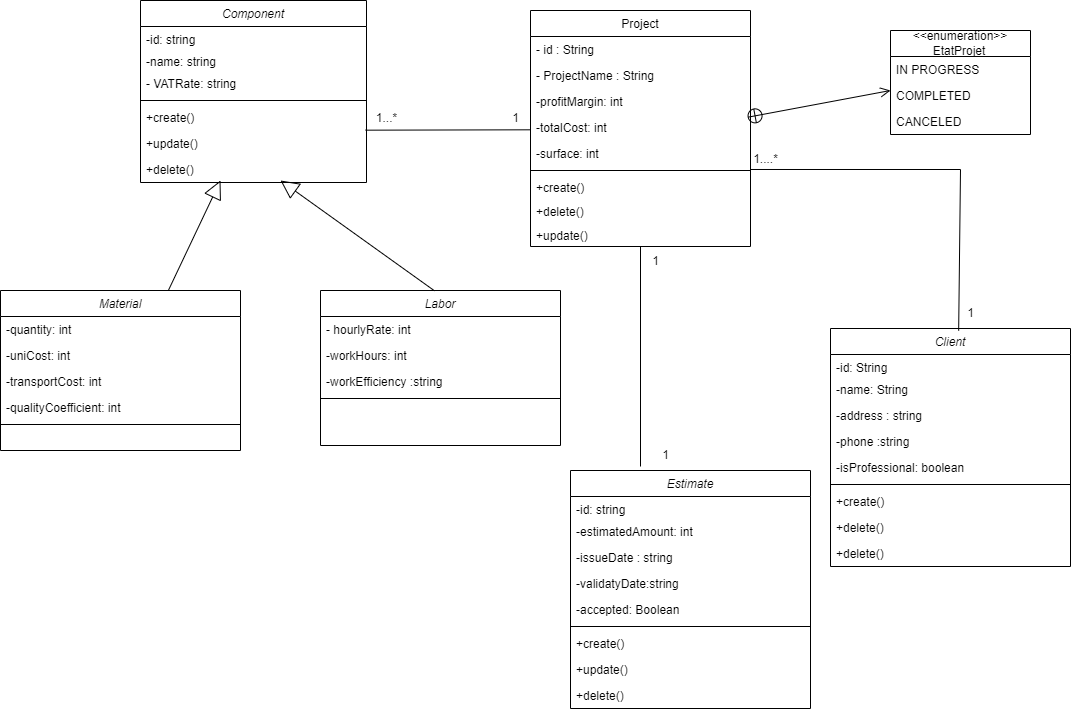

The diagram above was exported from draw.io. Its source (the exported page's mxGraphModel, read from the mxfile embedded in the PNG):
<mxGraphModel dx="2415" dy="824" grid="1" gridSize="10" guides="1" tooltips="1" connect="1" arrows="1" fold="1" page="1" pageScale="1" pageWidth="827" pageHeight="1169" math="0" shadow="0">
  <root>
    <mxCell id="WIyWlLk6GJQsqaUBKTNV-0" />
    <mxCell id="WIyWlLk6GJQsqaUBKTNV-1" parent="WIyWlLk6GJQsqaUBKTNV-0" />
    <mxCell id="zkfFHV4jXpPFQw0GAbJ--0" value="Component     " style="swimlane;fontStyle=2;align=center;verticalAlign=top;childLayout=stackLayout;horizontal=1;startSize=26;horizontalStack=0;resizeParent=1;resizeLast=0;collapsible=1;marginBottom=0;rounded=0;shadow=0;strokeWidth=1;" parent="WIyWlLk6GJQsqaUBKTNV-1" vertex="1">
      <mxGeometry x="-180" y="190" width="226" height="182" as="geometry">
        <mxRectangle x="230" y="140" width="160" height="26" as="alternateBounds" />
      </mxGeometry>
    </mxCell>
    <mxCell id="zkfFHV4jXpPFQw0GAbJ--1" value="-id: string" style="text;align=left;verticalAlign=top;spacingLeft=4;spacingRight=4;overflow=hidden;rotatable=0;points=[[0,0.5],[1,0.5]];portConstraint=eastwest;" parent="zkfFHV4jXpPFQw0GAbJ--0" vertex="1">
      <mxGeometry y="26" width="226" height="22" as="geometry" />
    </mxCell>
    <mxCell id="PsF7-zOCQFEGyzmjZl3m-88" value="-name: string" style="text;align=left;verticalAlign=top;spacingLeft=4;spacingRight=4;overflow=hidden;rotatable=0;points=[[0,0.5],[1,0.5]];portConstraint=eastwest;" parent="zkfFHV4jXpPFQw0GAbJ--0" vertex="1">
      <mxGeometry y="48" width="226" height="22" as="geometry" />
    </mxCell>
    <mxCell id="BqalS1eod_ezLlxgk8h5-10" value="- VATRate: string&#10;" style="text;align=left;verticalAlign=top;spacingLeft=4;spacingRight=4;overflow=hidden;rotatable=0;points=[[0,0.5],[1,0.5]];portConstraint=eastwest;rounded=0;shadow=0;html=0;" parent="zkfFHV4jXpPFQw0GAbJ--0" vertex="1">
      <mxGeometry y="70" width="226" height="26" as="geometry" />
    </mxCell>
    <mxCell id="zkfFHV4jXpPFQw0GAbJ--4" value="" style="line;html=1;strokeWidth=1;align=left;verticalAlign=middle;spacingTop=-1;spacingLeft=3;spacingRight=3;rotatable=0;labelPosition=right;points=[];portConstraint=eastwest;" parent="zkfFHV4jXpPFQw0GAbJ--0" vertex="1">
      <mxGeometry y="96" width="226" height="8" as="geometry" />
    </mxCell>
    <mxCell id="zkfFHV4jXpPFQw0GAbJ--5" value="+create()" style="text;align=left;verticalAlign=top;spacingLeft=4;spacingRight=4;overflow=hidden;rotatable=0;points=[[0,0.5],[1,0.5]];portConstraint=eastwest;" parent="zkfFHV4jXpPFQw0GAbJ--0" vertex="1">
      <mxGeometry y="104" width="226" height="26" as="geometry" />
    </mxCell>
    <mxCell id="jexLTUdQgLVCjIS4o-O9-56" value="+update()" style="text;align=left;verticalAlign=top;spacingLeft=4;spacingRight=4;overflow=hidden;rotatable=0;points=[[0,0.5],[1,0.5]];portConstraint=eastwest;" parent="zkfFHV4jXpPFQw0GAbJ--0" vertex="1">
      <mxGeometry y="130" width="226" height="26" as="geometry" />
    </mxCell>
    <mxCell id="jexLTUdQgLVCjIS4o-O9-57" value="+delete()" style="text;align=left;verticalAlign=top;spacingLeft=4;spacingRight=4;overflow=hidden;rotatable=0;points=[[0,0.5],[1,0.5]];portConstraint=eastwest;" parent="zkfFHV4jXpPFQw0GAbJ--0" vertex="1">
      <mxGeometry y="156" width="226" height="26" as="geometry" />
    </mxCell>
    <mxCell id="PsF7-zOCQFEGyzmjZl3m-1" value="Material" style="swimlane;fontStyle=2;align=center;verticalAlign=top;childLayout=stackLayout;horizontal=1;startSize=26;horizontalStack=0;resizeParent=1;resizeLast=0;collapsible=1;marginBottom=0;rounded=0;shadow=0;strokeWidth=1;" parent="WIyWlLk6GJQsqaUBKTNV-1" vertex="1">
      <mxGeometry x="-320" y="480" width="240" height="160" as="geometry">
        <mxRectangle x="230" y="140" width="160" height="26" as="alternateBounds" />
      </mxGeometry>
    </mxCell>
    <mxCell id="PsF7-zOCQFEGyzmjZl3m-3" value="-quantity: int&#10;" style="text;align=left;verticalAlign=top;spacingLeft=4;spacingRight=4;overflow=hidden;rotatable=0;points=[[0,0.5],[1,0.5]];portConstraint=eastwest;rounded=0;shadow=0;html=0;" parent="PsF7-zOCQFEGyzmjZl3m-1" vertex="1">
      <mxGeometry y="26" width="240" height="26" as="geometry" />
    </mxCell>
    <mxCell id="PsF7-zOCQFEGyzmjZl3m-4" value="-uniCost: int&#10;" style="text;align=left;verticalAlign=top;spacingLeft=4;spacingRight=4;overflow=hidden;rotatable=0;points=[[0,0.5],[1,0.5]];portConstraint=eastwest;rounded=0;shadow=0;html=0;" parent="PsF7-zOCQFEGyzmjZl3m-1" vertex="1">
      <mxGeometry y="52" width="240" height="26" as="geometry" />
    </mxCell>
    <mxCell id="PsF7-zOCQFEGyzmjZl3m-84" value="-transportCost: int&#10;" style="text;align=left;verticalAlign=top;spacingLeft=4;spacingRight=4;overflow=hidden;rotatable=0;points=[[0,0.5],[1,0.5]];portConstraint=eastwest;rounded=0;shadow=0;html=0;" parent="PsF7-zOCQFEGyzmjZl3m-1" vertex="1">
      <mxGeometry y="78" width="240" height="26" as="geometry" />
    </mxCell>
    <mxCell id="PsF7-zOCQFEGyzmjZl3m-85" value="-qualityCoefficient: int&#10;" style="text;align=left;verticalAlign=top;spacingLeft=4;spacingRight=4;overflow=hidden;rotatable=0;points=[[0,0.5],[1,0.5]];portConstraint=eastwest;rounded=0;shadow=0;html=0;" parent="PsF7-zOCQFEGyzmjZl3m-1" vertex="1">
      <mxGeometry y="104" width="240" height="26" as="geometry" />
    </mxCell>
    <mxCell id="PsF7-zOCQFEGyzmjZl3m-7" value="" style="line;html=1;strokeWidth=1;align=left;verticalAlign=middle;spacingTop=-1;spacingLeft=3;spacingRight=3;rotatable=0;labelPosition=right;points=[];portConstraint=eastwest;" parent="PsF7-zOCQFEGyzmjZl3m-1" vertex="1">
      <mxGeometry y="130" width="240" height="8" as="geometry" />
    </mxCell>
    <mxCell id="PsF7-zOCQFEGyzmjZl3m-25" value="Estimate" style="swimlane;fontStyle=2;align=center;verticalAlign=top;childLayout=stackLayout;horizontal=1;startSize=26;horizontalStack=0;resizeParent=1;resizeLast=0;collapsible=1;marginBottom=0;rounded=0;shadow=0;strokeWidth=1;" parent="WIyWlLk6GJQsqaUBKTNV-1" vertex="1">
      <mxGeometry x="250" y="660" width="240" height="238" as="geometry">
        <mxRectangle x="230" y="140" width="160" height="26" as="alternateBounds" />
      </mxGeometry>
    </mxCell>
    <mxCell id="PsF7-zOCQFEGyzmjZl3m-26" value="-id: string" style="text;align=left;verticalAlign=top;spacingLeft=4;spacingRight=4;overflow=hidden;rotatable=0;points=[[0,0.5],[1,0.5]];portConstraint=eastwest;" parent="PsF7-zOCQFEGyzmjZl3m-25" vertex="1">
      <mxGeometry y="26" width="240" height="22" as="geometry" />
    </mxCell>
    <mxCell id="PsF7-zOCQFEGyzmjZl3m-27" value="-estimatedAmount: int&#10;&#10;" style="text;align=left;verticalAlign=top;spacingLeft=4;spacingRight=4;overflow=hidden;rotatable=0;points=[[0,0.5],[1,0.5]];portConstraint=eastwest;rounded=0;shadow=0;html=0;" parent="PsF7-zOCQFEGyzmjZl3m-25" vertex="1">
      <mxGeometry y="48" width="240" height="26" as="geometry" />
    </mxCell>
    <mxCell id="PsF7-zOCQFEGyzmjZl3m-28" value="-issueDate : string&#10;" style="text;align=left;verticalAlign=top;spacingLeft=4;spacingRight=4;overflow=hidden;rotatable=0;points=[[0,0.5],[1,0.5]];portConstraint=eastwest;rounded=0;shadow=0;html=0;" parent="PsF7-zOCQFEGyzmjZl3m-25" vertex="1">
      <mxGeometry y="74" width="240" height="26" as="geometry" />
    </mxCell>
    <mxCell id="PsF7-zOCQFEGyzmjZl3m-29" value="-validatyDate:string&#10;" style="text;align=left;verticalAlign=top;spacingLeft=4;spacingRight=4;overflow=hidden;rotatable=0;points=[[0,0.5],[1,0.5]];portConstraint=eastwest;rounded=0;shadow=0;html=0;" parent="PsF7-zOCQFEGyzmjZl3m-25" vertex="1">
      <mxGeometry y="100" width="240" height="26" as="geometry" />
    </mxCell>
    <mxCell id="PsF7-zOCQFEGyzmjZl3m-30" value="-accepted: Boolean&#10;" style="text;align=left;verticalAlign=top;spacingLeft=4;spacingRight=4;overflow=hidden;rotatable=0;points=[[0,0.5],[1,0.5]];portConstraint=eastwest;rounded=0;shadow=0;html=0;" parent="PsF7-zOCQFEGyzmjZl3m-25" vertex="1">
      <mxGeometry y="126" width="240" height="26" as="geometry" />
    </mxCell>
    <mxCell id="PsF7-zOCQFEGyzmjZl3m-31" value="" style="line;html=1;strokeWidth=1;align=left;verticalAlign=middle;spacingTop=-1;spacingLeft=3;spacingRight=3;rotatable=0;labelPosition=right;points=[];portConstraint=eastwest;" parent="PsF7-zOCQFEGyzmjZl3m-25" vertex="1">
      <mxGeometry y="152" width="240" height="8" as="geometry" />
    </mxCell>
    <mxCell id="PsF7-zOCQFEGyzmjZl3m-32" value="+create()" style="text;align=left;verticalAlign=top;spacingLeft=4;spacingRight=4;overflow=hidden;rotatable=0;points=[[0,0.5],[1,0.5]];portConstraint=eastwest;" parent="PsF7-zOCQFEGyzmjZl3m-25" vertex="1">
      <mxGeometry y="160" width="240" height="26" as="geometry" />
    </mxCell>
    <mxCell id="PsF7-zOCQFEGyzmjZl3m-33" value="+update()" style="text;align=left;verticalAlign=top;spacingLeft=4;spacingRight=4;overflow=hidden;rotatable=0;points=[[0,0.5],[1,0.5]];portConstraint=eastwest;" parent="PsF7-zOCQFEGyzmjZl3m-25" vertex="1">
      <mxGeometry y="186" width="240" height="26" as="geometry" />
    </mxCell>
    <mxCell id="PsF7-zOCQFEGyzmjZl3m-75" value="+delete()" style="text;align=left;verticalAlign=top;spacingLeft=4;spacingRight=4;overflow=hidden;rotatable=0;points=[[0,0.5],[1,0.5]];portConstraint=eastwest;" parent="PsF7-zOCQFEGyzmjZl3m-25" vertex="1">
      <mxGeometry y="212" width="240" height="26" as="geometry" />
    </mxCell>
    <mxCell id="PsF7-zOCQFEGyzmjZl3m-34" value="Client" style="swimlane;fontStyle=2;align=center;verticalAlign=top;childLayout=stackLayout;horizontal=1;startSize=26;horizontalStack=0;resizeParent=1;resizeLast=0;collapsible=1;marginBottom=0;rounded=0;shadow=0;strokeWidth=1;" parent="WIyWlLk6GJQsqaUBKTNV-1" vertex="1">
      <mxGeometry x="510" y="518" width="240" height="238" as="geometry">
        <mxRectangle x="510" y="510" width="160" height="26" as="alternateBounds" />
      </mxGeometry>
    </mxCell>
    <mxCell id="PsF7-zOCQFEGyzmjZl3m-35" value="-id: String" style="text;align=left;verticalAlign=top;spacingLeft=4;spacingRight=4;overflow=hidden;rotatable=0;points=[[0,0.5],[1,0.5]];portConstraint=eastwest;" parent="PsF7-zOCQFEGyzmjZl3m-34" vertex="1">
      <mxGeometry y="26" width="240" height="22" as="geometry" />
    </mxCell>
    <mxCell id="PsF7-zOCQFEGyzmjZl3m-36" value="-name: String&#10;&#10;" style="text;align=left;verticalAlign=top;spacingLeft=4;spacingRight=4;overflow=hidden;rotatable=0;points=[[0,0.5],[1,0.5]];portConstraint=eastwest;rounded=0;shadow=0;html=0;" parent="PsF7-zOCQFEGyzmjZl3m-34" vertex="1">
      <mxGeometry y="48" width="240" height="26" as="geometry" />
    </mxCell>
    <mxCell id="PsF7-zOCQFEGyzmjZl3m-37" value="-address : string&#10;&#10;" style="text;align=left;verticalAlign=top;spacingLeft=4;spacingRight=4;overflow=hidden;rotatable=0;points=[[0,0.5],[1,0.5]];portConstraint=eastwest;rounded=0;shadow=0;html=0;" parent="PsF7-zOCQFEGyzmjZl3m-34" vertex="1">
      <mxGeometry y="74" width="240" height="26" as="geometry" />
    </mxCell>
    <mxCell id="PsF7-zOCQFEGyzmjZl3m-38" value="-phone :string&#10;&#10;" style="text;align=left;verticalAlign=top;spacingLeft=4;spacingRight=4;overflow=hidden;rotatable=0;points=[[0,0.5],[1,0.5]];portConstraint=eastwest;rounded=0;shadow=0;html=0;" parent="PsF7-zOCQFEGyzmjZl3m-34" vertex="1">
      <mxGeometry y="100" width="240" height="26" as="geometry" />
    </mxCell>
    <mxCell id="PsF7-zOCQFEGyzmjZl3m-39" value="-isProfessional: boolean&#10;" style="text;align=left;verticalAlign=top;spacingLeft=4;spacingRight=4;overflow=hidden;rotatable=0;points=[[0,0.5],[1,0.5]];portConstraint=eastwest;rounded=0;shadow=0;html=0;" parent="PsF7-zOCQFEGyzmjZl3m-34" vertex="1">
      <mxGeometry y="126" width="240" height="26" as="geometry" />
    </mxCell>
    <mxCell id="PsF7-zOCQFEGyzmjZl3m-40" value="" style="line;html=1;strokeWidth=1;align=left;verticalAlign=middle;spacingTop=-1;spacingLeft=3;spacingRight=3;rotatable=0;labelPosition=right;points=[];portConstraint=eastwest;" parent="PsF7-zOCQFEGyzmjZl3m-34" vertex="1">
      <mxGeometry y="152" width="240" height="8" as="geometry" />
    </mxCell>
    <mxCell id="PsF7-zOCQFEGyzmjZl3m-41" value="+create()" style="text;align=left;verticalAlign=top;spacingLeft=4;spacingRight=4;overflow=hidden;rotatable=0;points=[[0,0.5],[1,0.5]];portConstraint=eastwest;" parent="PsF7-zOCQFEGyzmjZl3m-34" vertex="1">
      <mxGeometry y="160" width="240" height="26" as="geometry" />
    </mxCell>
    <mxCell id="PsF7-zOCQFEGyzmjZl3m-42" value="+delete()" style="text;align=left;verticalAlign=top;spacingLeft=4;spacingRight=4;overflow=hidden;rotatable=0;points=[[0,0.5],[1,0.5]];portConstraint=eastwest;" parent="PsF7-zOCQFEGyzmjZl3m-34" vertex="1">
      <mxGeometry y="186" width="240" height="26" as="geometry" />
    </mxCell>
    <mxCell id="PsF7-zOCQFEGyzmjZl3m-64" value="+delete()" style="text;align=left;verticalAlign=top;spacingLeft=4;spacingRight=4;overflow=hidden;rotatable=0;points=[[0,0.5],[1,0.5]];portConstraint=eastwest;" parent="PsF7-zOCQFEGyzmjZl3m-34" vertex="1">
      <mxGeometry y="212" width="240" height="26" as="geometry" />
    </mxCell>
    <mxCell id="PsF7-zOCQFEGyzmjZl3m-11" value="Labor" style="swimlane;fontStyle=2;align=center;verticalAlign=top;childLayout=stackLayout;horizontal=1;startSize=26;horizontalStack=0;resizeParent=1;resizeLast=0;collapsible=1;marginBottom=0;rounded=0;shadow=0;strokeWidth=1;" parent="WIyWlLk6GJQsqaUBKTNV-1" vertex="1">
      <mxGeometry y="480" width="240" height="155" as="geometry">
        <mxRectangle x="230" y="140" width="160" height="26" as="alternateBounds" />
      </mxGeometry>
    </mxCell>
    <mxCell id="PsF7-zOCQFEGyzmjZl3m-13" value="- hourlyRate: int&#10;" style="text;align=left;verticalAlign=top;spacingLeft=4;spacingRight=4;overflow=hidden;rotatable=0;points=[[0,0.5],[1,0.5]];portConstraint=eastwest;rounded=0;shadow=0;html=0;" parent="PsF7-zOCQFEGyzmjZl3m-11" vertex="1">
      <mxGeometry y="26" width="240" height="26" as="geometry" />
    </mxCell>
    <mxCell id="PsF7-zOCQFEGyzmjZl3m-14" value="-workHours: int&#10;&#10;" style="text;align=left;verticalAlign=top;spacingLeft=4;spacingRight=4;overflow=hidden;rotatable=0;points=[[0,0.5],[1,0.5]];portConstraint=eastwest;rounded=0;shadow=0;html=0;" parent="PsF7-zOCQFEGyzmjZl3m-11" vertex="1">
      <mxGeometry y="52" width="240" height="26" as="geometry" />
    </mxCell>
    <mxCell id="PsF7-zOCQFEGyzmjZl3m-15" value="-workEfficiency :string&#10;" style="text;align=left;verticalAlign=top;spacingLeft=4;spacingRight=4;overflow=hidden;rotatable=0;points=[[0,0.5],[1,0.5]];portConstraint=eastwest;rounded=0;shadow=0;html=0;" parent="PsF7-zOCQFEGyzmjZl3m-11" vertex="1">
      <mxGeometry y="78" width="240" height="26" as="geometry" />
    </mxCell>
    <mxCell id="PsF7-zOCQFEGyzmjZl3m-17" value="" style="line;html=1;strokeWidth=1;align=left;verticalAlign=middle;spacingTop=-1;spacingLeft=3;spacingRight=3;rotatable=0;labelPosition=right;points=[];portConstraint=eastwest;" parent="PsF7-zOCQFEGyzmjZl3m-11" vertex="1">
      <mxGeometry y="104" width="240" height="8" as="geometry" />
    </mxCell>
    <mxCell id="zkfFHV4jXpPFQw0GAbJ--17" value="Project" style="swimlane;fontStyle=0;align=center;verticalAlign=top;childLayout=stackLayout;horizontal=1;startSize=26;horizontalStack=0;resizeParent=1;resizeLast=0;collapsible=1;marginBottom=0;rounded=0;shadow=0;strokeWidth=1;gradientColor=none;" parent="WIyWlLk6GJQsqaUBKTNV-1" vertex="1">
      <mxGeometry x="210" y="200" width="220" height="236" as="geometry">
        <mxRectangle x="550" y="140" width="160" height="26" as="alternateBounds" />
      </mxGeometry>
    </mxCell>
    <mxCell id="zkfFHV4jXpPFQw0GAbJ--21" value="- id : String" style="text;align=left;verticalAlign=top;spacingLeft=4;spacingRight=4;overflow=hidden;rotatable=0;points=[[0,0.5],[1,0.5]];portConstraint=eastwest;rounded=0;shadow=0;html=0;" parent="zkfFHV4jXpPFQw0GAbJ--17" vertex="1">
      <mxGeometry y="26" width="220" height="26" as="geometry" />
    </mxCell>
    <mxCell id="PsF7-zOCQFEGyzmjZl3m-89" value="- ProjectName : String" style="text;align=left;verticalAlign=top;spacingLeft=4;spacingRight=4;overflow=hidden;rotatable=0;points=[[0,0.5],[1,0.5]];portConstraint=eastwest;rounded=0;shadow=0;html=0;" parent="zkfFHV4jXpPFQw0GAbJ--17" vertex="1">
      <mxGeometry y="52" width="220" height="26" as="geometry" />
    </mxCell>
    <mxCell id="BqalS1eod_ezLlxgk8h5-1" value="-profitMargin: int" style="text;align=left;verticalAlign=top;spacingLeft=4;spacingRight=4;overflow=hidden;rotatable=0;points=[[0,0.5],[1,0.5]];portConstraint=eastwest;rounded=0;shadow=0;html=0;" parent="zkfFHV4jXpPFQw0GAbJ--17" vertex="1">
      <mxGeometry y="78" width="220" height="26" as="geometry" />
    </mxCell>
    <mxCell id="BqalS1eod_ezLlxgk8h5-2" value="-totalCost: int" style="text;align=left;verticalAlign=top;spacingLeft=4;spacingRight=4;overflow=hidden;rotatable=0;points=[[0,0.5],[1,0.5]];portConstraint=eastwest;rounded=0;shadow=0;html=0;" parent="zkfFHV4jXpPFQw0GAbJ--17" vertex="1">
      <mxGeometry y="104" width="220" height="26" as="geometry" />
    </mxCell>
    <mxCell id="PsF7-zOCQFEGyzmjZl3m-91" value="-surface: int" style="text;align=left;verticalAlign=top;spacingLeft=4;spacingRight=4;overflow=hidden;rotatable=0;points=[[0,0.5],[1,0.5]];portConstraint=eastwest;rounded=0;shadow=0;html=0;" parent="zkfFHV4jXpPFQw0GAbJ--17" vertex="1">
      <mxGeometry y="130" width="220" height="26" as="geometry" />
    </mxCell>
    <mxCell id="zkfFHV4jXpPFQw0GAbJ--23" value="" style="line;html=1;strokeWidth=1;align=left;verticalAlign=middle;spacingTop=-1;spacingLeft=3;spacingRight=3;rotatable=0;labelPosition=right;points=[];portConstraint=eastwest;" parent="zkfFHV4jXpPFQw0GAbJ--17" vertex="1">
      <mxGeometry y="156" width="220" height="8" as="geometry" />
    </mxCell>
    <mxCell id="zkfFHV4jXpPFQw0GAbJ--24" value="+create()" style="text;align=left;verticalAlign=top;spacingLeft=4;spacingRight=4;overflow=hidden;rotatable=0;points=[[0,0.5],[1,0.5]];portConstraint=eastwest;" parent="zkfFHV4jXpPFQw0GAbJ--17" vertex="1">
      <mxGeometry y="164" width="220" height="24" as="geometry" />
    </mxCell>
    <mxCell id="jexLTUdQgLVCjIS4o-O9-43" value="+delete()" style="text;align=left;verticalAlign=top;spacingLeft=4;spacingRight=4;overflow=hidden;rotatable=0;points=[[0,0.5],[1,0.5]];portConstraint=eastwest;" parent="zkfFHV4jXpPFQw0GAbJ--17" vertex="1">
      <mxGeometry y="188" width="220" height="24" as="geometry" />
    </mxCell>
    <mxCell id="jexLTUdQgLVCjIS4o-O9-55" value="+update()" style="text;align=left;verticalAlign=top;spacingLeft=4;spacingRight=4;overflow=hidden;rotatable=0;points=[[0,0.5],[1,0.5]];portConstraint=eastwest;" parent="zkfFHV4jXpPFQw0GAbJ--17" vertex="1">
      <mxGeometry y="212" width="220" height="24" as="geometry" />
    </mxCell>
    <mxCell id="jexLTUdQgLVCjIS4o-O9-27" value="1" style="text;html=1;align=center;verticalAlign=middle;resizable=0;points=[];autosize=1;strokeColor=none;fillColor=none;" parent="WIyWlLk6GJQsqaUBKTNV-1" vertex="1">
      <mxGeometry x="180" y="293" width="30" height="30" as="geometry" />
    </mxCell>
    <mxCell id="jexLTUdQgLVCjIS4o-O9-29" value="1&lt;span style=&quot;background-color: initial;&quot;&gt;...*&lt;/span&gt;" style="text;html=1;align=center;verticalAlign=middle;resizable=0;points=[];autosize=1;strokeColor=none;fillColor=none;" parent="WIyWlLk6GJQsqaUBKTNV-1" vertex="1">
      <mxGeometry x="46" y="293" width="40" height="30" as="geometry" />
    </mxCell>
    <mxCell id="PsF7-zOCQFEGyzmjZl3m-57" value="&lt;div&gt;&lt;span style=&quot;text-align: left; text-wrap: nowrap;&quot;&gt;&amp;lt;&amp;lt;enumeration&amp;gt;&amp;gt;&lt;/span&gt;&lt;/div&gt;&lt;div style=&quot;text-align: left;&quot;&gt;&amp;nbsp; &amp;nbsp; &amp;nbsp; EtatProjet&lt;br&gt;&lt;/div&gt;" style="swimlane;fontStyle=0;childLayout=stackLayout;horizontal=1;startSize=26;fillColor=none;horizontalStack=0;resizeParent=1;resizeParentMax=0;resizeLast=0;collapsible=1;marginBottom=0;whiteSpace=wrap;html=1;" parent="WIyWlLk6GJQsqaUBKTNV-1" vertex="1">
      <mxGeometry x="570" y="220" width="140" height="104" as="geometry" />
    </mxCell>
    <mxCell id="PsF7-zOCQFEGyzmjZl3m-58" value="IN PROGRESS" style="text;strokeColor=none;fillColor=none;align=left;verticalAlign=top;spacingLeft=4;spacingRight=4;overflow=hidden;rotatable=0;points=[[0,0.5],[1,0.5]];portConstraint=eastwest;whiteSpace=wrap;html=1;" parent="PsF7-zOCQFEGyzmjZl3m-57" vertex="1">
      <mxGeometry y="26" width="140" height="26" as="geometry" />
    </mxCell>
    <mxCell id="PsF7-zOCQFEGyzmjZl3m-59" value="COMPLETED" style="text;strokeColor=none;fillColor=none;align=left;verticalAlign=top;spacingLeft=4;spacingRight=4;overflow=hidden;rotatable=0;points=[[0,0.5],[1,0.5]];portConstraint=eastwest;whiteSpace=wrap;html=1;" parent="PsF7-zOCQFEGyzmjZl3m-57" vertex="1">
      <mxGeometry y="52" width="140" height="26" as="geometry" />
    </mxCell>
    <mxCell id="PsF7-zOCQFEGyzmjZl3m-60" value="CANCELED" style="text;strokeColor=none;fillColor=none;align=left;verticalAlign=top;spacingLeft=4;spacingRight=4;overflow=hidden;rotatable=0;points=[[0,0.5],[1,0.5]];portConstraint=eastwest;whiteSpace=wrap;html=1;" parent="PsF7-zOCQFEGyzmjZl3m-57" vertex="1">
      <mxGeometry y="78" width="140" height="26" as="geometry" />
    </mxCell>
    <mxCell id="PsF7-zOCQFEGyzmjZl3m-56" value="" style="endArrow=open;startArrow=circlePlus;endFill=0;startFill=0;endSize=8;html=1;rounded=0;exitX=0.985;exitY=0.109;exitDx=0;exitDy=0;exitPerimeter=0;" parent="WIyWlLk6GJQsqaUBKTNV-1" source="BqalS1eod_ezLlxgk8h5-2" edge="1">
      <mxGeometry width="160" relative="1" as="geometry">
        <mxPoint x="839" y="288" as="sourcePoint" />
        <mxPoint x="570" y="280" as="targetPoint" />
      </mxGeometry>
    </mxCell>
    <mxCell id="PsF7-zOCQFEGyzmjZl3m-50" value="" style="endArrow=none;html=1;rounded=0;entryX=-0.001;entryY=0.589;entryDx=0;entryDy=0;exitX=-0.028;exitY=0.889;exitDx=0;exitDy=0;exitPerimeter=0;entryPerimeter=0;" parent="WIyWlLk6GJQsqaUBKTNV-1" source="jexLTUdQgLVCjIS4o-O9-29" edge="1">
      <mxGeometry width="50" height="50" relative="1" as="geometry">
        <mxPoint x="100" y="440" as="sourcePoint" />
        <mxPoint x="209.77999999999997" y="319.31399999999996" as="targetPoint" />
      </mxGeometry>
    </mxCell>
    <mxCell id="PsF7-zOCQFEGyzmjZl3m-55" value="" style="endArrow=none;html=1;rounded=0;entryX=0.209;entryY=0.833;entryDx=0;entryDy=0;entryPerimeter=0;exitX=0.534;exitY=0.009;exitDx=0;exitDy=0;exitPerimeter=0;" parent="WIyWlLk6GJQsqaUBKTNV-1" source="PsF7-zOCQFEGyzmjZl3m-34" target="PsF7-zOCQFEGyzmjZl3m-63" edge="1">
      <mxGeometry width="50" height="50" relative="1" as="geometry">
        <mxPoint x="635" y="510" as="sourcePoint" />
        <mxPoint x="120" y="610" as="targetPoint" />
        <Array as="points">
          <mxPoint x="640" y="359" />
        </Array>
      </mxGeometry>
    </mxCell>
    <mxCell id="PsF7-zOCQFEGyzmjZl3m-62" value="1" style="text;html=1;align=center;verticalAlign=middle;resizable=0;points=[];autosize=1;strokeColor=none;fillColor=none;" parent="WIyWlLk6GJQsqaUBKTNV-1" vertex="1">
      <mxGeometry x="635" y="488" width="30" height="30" as="geometry" />
    </mxCell>
    <mxCell id="PsF7-zOCQFEGyzmjZl3m-63" value="1....*" style="text;html=1;align=center;verticalAlign=middle;resizable=0;points=[];autosize=1;strokeColor=none;fillColor=none;" parent="WIyWlLk6GJQsqaUBKTNV-1" vertex="1">
      <mxGeometry x="420" y="334" width="50" height="30" as="geometry" />
    </mxCell>
    <mxCell id="PsF7-zOCQFEGyzmjZl3m-77" value="" style="endArrow=none;html=1;rounded=0;" parent="WIyWlLk6GJQsqaUBKTNV-1" edge="1" target="jexLTUdQgLVCjIS4o-O9-55">
      <mxGeometry width="50" height="50" relative="1" as="geometry">
        <mxPoint x="320" y="656" as="sourcePoint" />
        <mxPoint x="-180" y="313" as="targetPoint" />
      </mxGeometry>
    </mxCell>
    <mxCell id="PsF7-zOCQFEGyzmjZl3m-79" value="1" style="text;html=1;align=center;verticalAlign=middle;resizable=0;points=[];autosize=1;strokeColor=none;fillColor=none;" parent="WIyWlLk6GJQsqaUBKTNV-1" vertex="1">
      <mxGeometry x="320" y="436" width="30" height="30" as="geometry" />
    </mxCell>
    <mxCell id="PsF7-zOCQFEGyzmjZl3m-82" value="" style="endArrow=block;endSize=16;endFill=0;html=1;rounded=0;exitX=0.7;exitY=-0.002;exitDx=0;exitDy=0;exitPerimeter=0;" parent="WIyWlLk6GJQsqaUBKTNV-1" source="PsF7-zOCQFEGyzmjZl3m-1" edge="1">
      <mxGeometry width="160" relative="1" as="geometry">
        <mxPoint x="-50" y="560" as="sourcePoint" />
        <mxPoint x="-100" y="370" as="targetPoint" />
      </mxGeometry>
    </mxCell>
    <mxCell id="PsF7-zOCQFEGyzmjZl3m-83" value="" style="endArrow=block;endSize=16;endFill=0;html=1;rounded=0;exitX=0.475;exitY=0.002;exitDx=0;exitDy=0;exitPerimeter=0;" parent="WIyWlLk6GJQsqaUBKTNV-1" source="PsF7-zOCQFEGyzmjZl3m-11" edge="1">
      <mxGeometry width="160" relative="1" as="geometry">
        <mxPoint x="-50" y="560" as="sourcePoint" />
        <mxPoint x="-40" y="370" as="targetPoint" />
      </mxGeometry>
    </mxCell>
    <mxCell id="vpyIrW44A5JkzEcW0cXQ-2" value="1" style="text;html=1;align=center;verticalAlign=middle;resizable=0;points=[];autosize=1;strokeColor=none;fillColor=none;" vertex="1" parent="WIyWlLk6GJQsqaUBKTNV-1">
      <mxGeometry x="330" y="630" width="30" height="30" as="geometry" />
    </mxCell>
  </root>
</mxGraphModel>